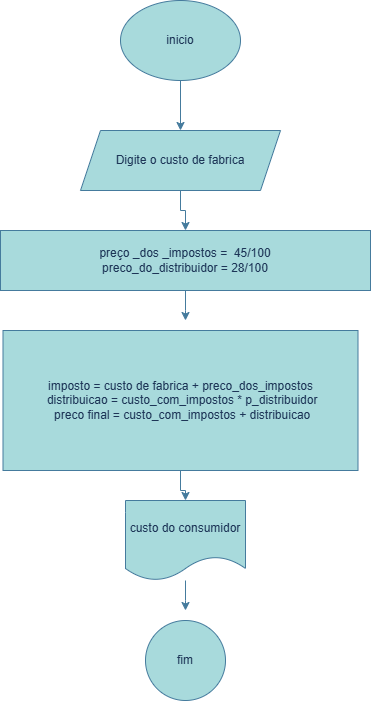

The diagram above was exported from draw.io. Its source (the exported page's mxGraphModel, read from the mxfile embedded in the PNG):
<mxGraphModel dx="1434" dy="790" grid="1" gridSize="10" guides="1" tooltips="1" connect="1" arrows="1" fold="1" page="1" pageScale="1" pageWidth="827" pageHeight="1169" math="0" shadow="0">
  <root>
    <mxCell id="0" />
    <mxCell id="1" parent="0" />
    <mxCell id="X6OFepK0U5DjObjFWezJ-7" style="edgeStyle=orthogonalEdgeStyle;rounded=0;orthogonalLoop=1;jettySize=auto;html=1;entryX=0.5;entryY=0;entryDx=0;entryDy=0;labelBackgroundColor=none;strokeColor=#457B9D;fontColor=default;" parent="1" source="X6OFepK0U5DjObjFWezJ-1" target="X6OFepK0U5DjObjFWezJ-2" edge="1">
      <mxGeometry relative="1" as="geometry" />
    </mxCell>
    <mxCell id="X6OFepK0U5DjObjFWezJ-1" value="inicio" style="ellipse;whiteSpace=wrap;html=1;fillColor=#A8DADC;strokeColor=#457B9D;labelBackgroundColor=none;fontColor=#1D3557;" parent="1" vertex="1">
      <mxGeometry x="340" y="20" width="120" height="80" as="geometry" />
    </mxCell>
    <mxCell id="X6OFepK0U5DjObjFWezJ-8" style="edgeStyle=orthogonalEdgeStyle;rounded=0;orthogonalLoop=1;jettySize=auto;html=1;entryX=0.5;entryY=0;entryDx=0;entryDy=0;labelBackgroundColor=none;strokeColor=#457B9D;fontColor=default;" parent="1" source="X6OFepK0U5DjObjFWezJ-2" target="X6OFepK0U5DjObjFWezJ-3" edge="1">
      <mxGeometry relative="1" as="geometry" />
    </mxCell>
    <mxCell id="X6OFepK0U5DjObjFWezJ-2" value="Digite o custo de fabrica" style="shape=parallelogram;perimeter=parallelogramPerimeter;whiteSpace=wrap;html=1;fixedSize=1;fillColor=#A8DADC;strokeColor=#457B9D;labelBackgroundColor=none;fontColor=#1D3557;" parent="1" vertex="1">
      <mxGeometry x="300" y="150" width="200" height="60" as="geometry" />
    </mxCell>
    <mxCell id="X6OFepK0U5DjObjFWezJ-9" style="edgeStyle=orthogonalEdgeStyle;rounded=0;orthogonalLoop=1;jettySize=auto;html=1;labelBackgroundColor=none;strokeColor=#457B9D;fontColor=default;" parent="1" source="X6OFepK0U5DjObjFWezJ-3" edge="1">
      <mxGeometry relative="1" as="geometry">
        <mxPoint x="405" y="340" as="targetPoint" />
      </mxGeometry>
    </mxCell>
    <mxCell id="X6OFepK0U5DjObjFWezJ-3" value="preço _dos _impostos =&amp;nbsp; 45/100&lt;div&gt;preco_do_distribuidor = 28/100&lt;/div&gt;" style="rounded=0;whiteSpace=wrap;html=1;fillColor=#A8DADC;strokeColor=#457B9D;labelBackgroundColor=none;fontColor=#1D3557;" parent="1" vertex="1">
      <mxGeometry x="220" y="250" width="370" height="60" as="geometry" />
    </mxCell>
    <mxCell id="X6OFepK0U5DjObjFWezJ-10" style="edgeStyle=orthogonalEdgeStyle;rounded=0;orthogonalLoop=1;jettySize=auto;html=1;entryX=0.5;entryY=0;entryDx=0;entryDy=0;labelBackgroundColor=none;strokeColor=#457B9D;fontColor=default;" parent="1" source="X6OFepK0U5DjObjFWezJ-4" target="X6OFepK0U5DjObjFWezJ-5" edge="1">
      <mxGeometry relative="1" as="geometry" />
    </mxCell>
    <mxCell id="X6OFepK0U5DjObjFWezJ-4" value="imposto = custo de fabrica + preco_dos_impostos&lt;div&gt;&amp;nbsp;distribuicao = custo_com_impostos * p_distribuidor&lt;/div&gt;&lt;div&gt;&lt;div&gt;&amp;nbsp;preco final = custo_com_impostos + distribuicao&lt;/div&gt;&lt;/div&gt;" style="rounded=0;whiteSpace=wrap;html=1;fillColor=#A8DADC;strokeColor=#457B9D;labelBackgroundColor=none;fontColor=#1D3557;" parent="1" vertex="1">
      <mxGeometry x="222.5" y="350" width="355" height="140" as="geometry" />
    </mxCell>
    <mxCell id="X6OFepK0U5DjObjFWezJ-11" style="edgeStyle=orthogonalEdgeStyle;rounded=0;orthogonalLoop=1;jettySize=auto;html=1;labelBackgroundColor=none;strokeColor=#457B9D;fontColor=default;" parent="1" source="X6OFepK0U5DjObjFWezJ-5" edge="1">
      <mxGeometry relative="1" as="geometry">
        <mxPoint x="405" y="630" as="targetPoint" />
      </mxGeometry>
    </mxCell>
    <mxCell id="X6OFepK0U5DjObjFWezJ-5" value="custo do consumidor" style="shape=document;whiteSpace=wrap;html=1;boundedLbl=1;fillColor=#A8DADC;strokeColor=#457B9D;labelBackgroundColor=none;fontColor=#1D3557;" parent="1" vertex="1">
      <mxGeometry x="345" y="520" width="120" height="80" as="geometry" />
    </mxCell>
    <mxCell id="X6OFepK0U5DjObjFWezJ-6" value="fim" style="ellipse;whiteSpace=wrap;html=1;aspect=fixed;fillColor=#A8DADC;strokeColor=#457B9D;labelBackgroundColor=none;fontColor=#1D3557;" parent="1" vertex="1">
      <mxGeometry x="365" y="640" width="80" height="80" as="geometry" />
    </mxCell>
  </root>
</mxGraphModel>